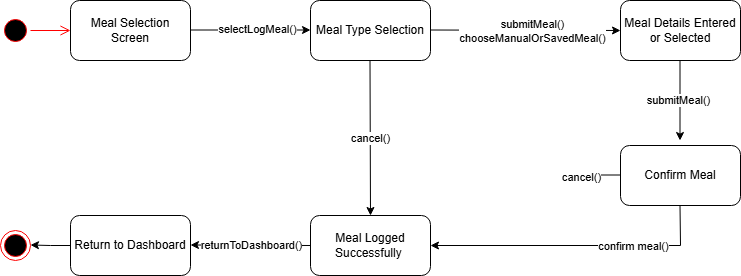

The diagram above was exported from draw.io. Its source (the exported page's mxGraphModel, read from the mxfile embedded in the PNG):
<mxGraphModel dx="482" dy="714" grid="1" gridSize="10" guides="1" tooltips="1" connect="1" arrows="1" fold="1" page="1" pageScale="1" pageWidth="850" pageHeight="1100" math="0" shadow="0">
  <root>
    <mxCell id="0" />
    <mxCell id="1" parent="0" />
    <mxCell id="97o87TS8ne6U2v3RchZ0-1" parent="1" style="ellipse;html=1;shape=startState;fillColor=#000000;strokeColor=#ff0000;" value="" vertex="1">
      <mxGeometry height="30" width="30" x="10" y="170" as="geometry" />
    </mxCell>
    <mxCell id="97o87TS8ne6U2v3RchZ0-2" edge="1" parent="1" source="97o87TS8ne6U2v3RchZ0-1" style="edgeStyle=orthogonalEdgeStyle;html=1;verticalAlign=bottom;endArrow=open;endSize=8;strokeColor=#ff0000;rounded=0;" value="">
      <mxGeometry relative="1" as="geometry">
        <mxPoint x="80" y="185" as="targetPoint" />
      </mxGeometry>
    </mxCell>
    <mxCell id="97o87TS8ne6U2v3RchZ0-3" parent="1" style="rounded=1;whiteSpace=wrap;html=1;" value="Meal Selection Screen" vertex="1">
      <mxGeometry height="60" width="120" x="80" y="155" as="geometry" />
    </mxCell>
    <mxCell id="97o87TS8ne6U2v3RchZ0-4" edge="1" parent="1" style="endArrow=classic;html=1;rounded=0;" value="">
      <mxGeometry height="50" relative="1" width="50" as="geometry">
        <mxPoint x="200" y="184.5" as="sourcePoint" />
        <mxPoint x="320" y="184.5" as="targetPoint" />
      </mxGeometry>
    </mxCell>
    <mxCell id="97o87TS8ne6U2v3RchZ0-5" connectable="0" parent="97o87TS8ne6U2v3RchZ0-4" style="edgeLabel;html=1;align=center;verticalAlign=middle;resizable=0;points=[];" value="selectLogMeal()" vertex="1">
      <mxGeometry relative="1" x="0.0967" y="1" as="geometry">
        <mxPoint as="offset" />
      </mxGeometry>
    </mxCell>
    <mxCell id="97o87TS8ne6U2v3RchZ0-6" parent="1" style="rounded=1;whiteSpace=wrap;html=1;" value="Meal Type Selection" vertex="1">
      <mxGeometry height="60" width="120" x="320" y="155" as="geometry" />
    </mxCell>
    <mxCell id="97o87TS8ne6U2v3RchZ0-7" edge="1" parent="1" style="endArrow=classic;html=1;rounded=0;" value="">
      <mxGeometry height="50" relative="1" width="50" as="geometry">
        <mxPoint x="440" y="184.5" as="sourcePoint" />
        <mxPoint x="630" y="185" as="targetPoint" />
      </mxGeometry>
    </mxCell>
    <mxCell id="97o87TS8ne6U2v3RchZ0-8" connectable="0" parent="97o87TS8ne6U2v3RchZ0-7" style="edgeLabel;html=1;align=center;verticalAlign=middle;resizable=0;points=[];" value="submitMeal()&lt;div&gt;chooseManualOrSavedMeal()&lt;/div&gt;" vertex="1">
      <mxGeometry relative="1" x="0.075" y="-1" as="geometry">
        <mxPoint as="offset" />
      </mxGeometry>
    </mxCell>
    <mxCell id="97o87TS8ne6U2v3RchZ0-9" parent="1" style="rounded=1;whiteSpace=wrap;html=1;" value="Meal Details Entered or Selected" vertex="1">
      <mxGeometry height="60" width="120" x="630" y="155" as="geometry" />
    </mxCell>
    <mxCell id="97o87TS8ne6U2v3RchZ0-11" edge="1" parent="1" style="endArrow=classic;html=1;rounded=0;" value="">
      <mxGeometry height="50" relative="1" width="50" as="geometry">
        <mxPoint x="689.5" y="215" as="sourcePoint" />
        <mxPoint x="689.5" y="295" as="targetPoint" />
      </mxGeometry>
    </mxCell>
    <mxCell id="97o87TS8ne6U2v3RchZ0-12" connectable="0" parent="97o87TS8ne6U2v3RchZ0-11" style="edgeLabel;html=1;align=center;verticalAlign=middle;resizable=0;points=[];" value="submitMeal()" vertex="1">
      <mxGeometry relative="1" x="-0.015" y="-2" as="geometry">
        <mxPoint as="offset" />
      </mxGeometry>
    </mxCell>
    <mxCell id="97o87TS8ne6U2v3RchZ0-13" parent="1" style="rounded=1;whiteSpace=wrap;html=1;" value="Confirm Meal" vertex="1">
      <mxGeometry height="60" width="120" x="630" y="300" as="geometry" />
    </mxCell>
    <mxCell id="97o87TS8ne6U2v3RchZ0-14" edge="1" parent="1" style="endArrow=none;html=1;rounded=0;" value="">
      <mxGeometry height="50" relative="1" width="50" as="geometry">
        <mxPoint x="580" y="329.5" as="sourcePoint" />
        <mxPoint x="630" y="329.5" as="targetPoint" />
      </mxGeometry>
    </mxCell>
    <mxCell id="97o87TS8ne6U2v3RchZ0-15" connectable="0" parent="97o87TS8ne6U2v3RchZ0-14" style="edgeLabel;html=1;align=center;verticalAlign=middle;resizable=0;points=[];" value="cancel()" vertex="1">
      <mxGeometry relative="1" x="-0.6" y="-2" as="geometry">
        <mxPoint as="offset" />
      </mxGeometry>
    </mxCell>
    <mxCell id="97o87TS8ne6U2v3RchZ0-16" edge="1" parent="1" style="endArrow=none;html=1;rounded=0;" value="">
      <mxGeometry height="50" relative="1" width="50" as="geometry">
        <mxPoint x="690" y="400" as="sourcePoint" />
        <mxPoint x="689.5" y="360" as="targetPoint" />
      </mxGeometry>
    </mxCell>
    <mxCell id="97o87TS8ne6U2v3RchZ0-17" edge="1" parent="1" style="endArrow=classic;html=1;rounded=0;entryX=1;entryY=0.5;entryDx=0;entryDy=0;" target="97o87TS8ne6U2v3RchZ0-19" value="">
      <mxGeometry height="50" relative="1" width="50" as="geometry">
        <mxPoint x="690" y="400" as="sourcePoint" />
        <mxPoint x="450" y="400" as="targetPoint" />
      </mxGeometry>
    </mxCell>
    <mxCell id="97o87TS8ne6U2v3RchZ0-18" connectable="0" parent="97o87TS8ne6U2v3RchZ0-17" style="edgeLabel;html=1;align=center;verticalAlign=middle;resizable=0;points=[];" value="confirm meal()" vertex="1">
      <mxGeometry relative="1" x="-0.6154" as="geometry">
        <mxPoint as="offset" />
      </mxGeometry>
    </mxCell>
    <mxCell id="97o87TS8ne6U2v3RchZ0-19" parent="1" style="rounded=1;whiteSpace=wrap;html=1;" value="Meal Logged Successfully&amp;nbsp;" vertex="1">
      <mxGeometry height="60" width="120" x="320" y="370" as="geometry" />
    </mxCell>
    <mxCell id="97o87TS8ne6U2v3RchZ0-20" edge="1" parent="1" style="endArrow=classic;html=1;rounded=0;exitX=0.583;exitY=1.083;exitDx=0;exitDy=0;exitPerimeter=0;entryX=0.5;entryY=0;entryDx=0;entryDy=0;" target="97o87TS8ne6U2v3RchZ0-19" value="">
      <mxGeometry height="50" relative="1" width="50" as="geometry">
        <mxPoint x="379.50000000000006" y="215.00000000000003" as="sourcePoint" />
        <mxPoint x="379.54" y="335.02" as="targetPoint" />
      </mxGeometry>
    </mxCell>
    <mxCell id="97o87TS8ne6U2v3RchZ0-21" connectable="0" parent="97o87TS8ne6U2v3RchZ0-20" style="edgeLabel;html=1;align=center;verticalAlign=middle;resizable=0;points=[];" value="cancel()" vertex="1">
      <mxGeometry relative="1" x="0.0116" as="geometry">
        <mxPoint as="offset" />
      </mxGeometry>
    </mxCell>
    <mxCell id="97o87TS8ne6U2v3RchZ0-22" parent="1" style="rounded=1;whiteSpace=wrap;html=1;" value="Return to Dashboard" vertex="1">
      <mxGeometry height="60" width="120" x="80" y="370" as="geometry" />
    </mxCell>
    <mxCell id="97o87TS8ne6U2v3RchZ0-23" edge="1" parent="1" source="97o87TS8ne6U2v3RchZ0-19" style="endArrow=classic;html=1;rounded=0;exitX=0;exitY=0.5;exitDx=0;exitDy=0;" value="">
      <mxGeometry height="50" relative="1" width="50" as="geometry">
        <mxPoint x="310" y="399.5" as="sourcePoint" />
        <mxPoint x="200" y="399.5" as="targetPoint" />
      </mxGeometry>
    </mxCell>
    <mxCell id="97o87TS8ne6U2v3RchZ0-24" connectable="0" parent="97o87TS8ne6U2v3RchZ0-23" style="edgeLabel;html=1;align=center;verticalAlign=middle;resizable=0;points=[];" value="returnToDashboard()" vertex="1">
      <mxGeometry relative="1" x="0.2934" as="geometry">
        <mxPoint x="18" as="offset" />
      </mxGeometry>
    </mxCell>
    <mxCell id="97o87TS8ne6U2v3RchZ0-27" parent="1" style="ellipse;html=1;shape=endState;fillColor=#000000;strokeColor=#ff0000;" value="" vertex="1">
      <mxGeometry height="30" width="30" x="10" y="385" as="geometry" />
    </mxCell>
    <mxCell id="97o87TS8ne6U2v3RchZ0-28" edge="1" parent="1" style="endArrow=classic;html=1;rounded=0;" value="">
      <mxGeometry height="50" relative="1" width="50" as="geometry">
        <Array as="points">
          <mxPoint x="60" y="400" />
        </Array>
        <mxPoint x="80" y="400" as="sourcePoint" />
        <mxPoint x="40" y="399.5" as="targetPoint" />
      </mxGeometry>
    </mxCell>
  </root>
</mxGraphModel>